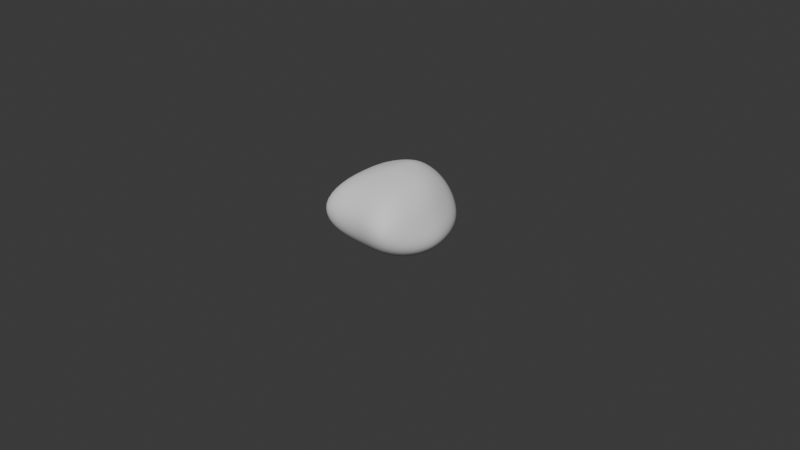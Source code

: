 # Source: DustMite.blend  (saved by Blender 4.2.66; exported with 4.5.12 LTS)
import bpy
from mathutils import Matrix  # noqa: F401  (used for matrix-valued properties, if any)

bpy.ops.wm.read_factory_settings(use_empty=True)
scene = bpy.context.scene
scene.name = 'Scene'

# ---- collections
col_collection = bpy.data.collections.new('Collection'); scene.collection.children.link(col_collection)

# ---- world
world_world = bpy.data.worlds.new('World'); scene.world = world_world
world_world.use_nodes = True; world_world.node_tree.nodes.clear()
_N = world_world.node_tree.nodes; _L = world_world.node_tree.links
n0 = _N.new('ShaderNodeOutputWorld'); n0.name = 'World Output'; n0.location = (300, 300)
n1 = _N.new('ShaderNodeBackground'); n1.name = 'Background'; n1.location = (10, 300)
n1.inputs[0].default_value = (0.05088, 0.05088, 0.05088, 1.0)
_L.new(n1.outputs[0], n0.inputs[0])
n0.is_active_output = True
world_world.color = (0.05088, 0.05088, 0.05088)
world_world.sun_shadow_jitter_overblur = 0.0

# ---- cameras
cam_camera = bpy.data.cameras.new('Camera')
cam_camera.clip_end = 100.0
cam_camera.ortho_scale = 7.314

# ---- meshes
me_sphere_001 = bpy.data.meshes.new('Sphere.001')
me_sphere_001.from_pydata([(0.08448, 0.3945, 0.8285), (0.1619, 0.686, 0.657), (0.2387, 0.871, 0.3663), (0.2623, 0.9311, 0.06005), (0.2166, 0.8569, -0.1573), (0.1281, 0.6563, -0.3297), (0.03428, 0.3636, -0.422), (0.1802, 0.3369, 0.8117), (0.3026, 0.5705, 0.6355), (0.4157, 0.7137, 0.3579), (0.4759, 0.7588, 0.06816), (0.4189, 0.6974, -0.1453), (0.2857, 0.534, -0.3214), (0.1287, 0.2971, -0.4193), (0.2572, 0.2451, 0.796), (0.4059, 0.3943, 0.6108), (0.5218, 0.4745, 0.3415), (0.615, 0.4969, 0.07012), (0.5693, 0.457, -0.1335), (0.4155, 0.3503, -0.3078), (0.205, 0.1969, -0.4139), (0.3115, 0.1309, 0.7843), (0.49, 0.1821, 0.5909), (0.5991, 0.194, 0.3225), (0.699, 0.1847, 0.06153), (0.6639, 0.1641, -0.1323), (0.4978, 0.1255, -0.3001), (0.2528, 0.07466, -0.4084), (0.3341, 0.007753, 0.7789), (0.5416, -0.07413, 0.5826), (0.6483, -0.1439, 0.3043), (0.7428, -0.1518, 0.05048), (0.7052, -0.142, -0.1357), (0.526, -0.1114, -0.2983), (0.2668, -0.05516, -0.4042), (0.3145, -0.1108, 0.7823), (0.5247, -0.3803, 0.6025), (0.6301, -0.6054, 0.3224), (0.682, -0.5981, 0.0429), (0.6447, -0.4916, -0.1448), (0.4859, -0.3368, -0.2992), (0.2441, -0.177, -0.4016), (0.2542, -0.2083, 0.7944), (0.4525, -0.6062, 0.6561), (0.5631, -0.9869, 0.3946), (0.5644, -0.9492, 0.08712), (0.5032, -0.7752, -0.1279), (0.3775, -0.5284, -0.2941), (0.1836, -0.2769, -0.3999), (0.1588, -0.2725, 0.8115), (0.317, -0.7158, 0.7004), (0.3859, -1.122, 0.4273), (0.3729, -1.089, 0.1141), (0.3125, -0.904, -0.1091), (0.2091, -0.6363, -0.2872), (0.09005, -0.3419, -0.3974), (0.0, -0.3017, 0.8303), (0.0, -0.7042, 0.7182), (0.0, -1.005, 0.4371), (0.0, -1.016, 0.1199), (0.0, -0.8895, -0.1045), (0.0, -0.6641, -0.2849), (0.0, -0.3641, -0.3952), (-0.1588, -0.2725, 0.8115), (-0.317, -0.7158, 0.7004), (-0.3859, -1.122, 0.4273), (-0.3729, -1.089, 0.1141), (-0.3125, -0.904, -0.1091), (-0.2091, -0.6363, -0.2872), (-0.09005, -0.3419, -0.3974), (-0.2542, -0.2083, 0.7944), (-0.4525, -0.6062, 0.6561), (-0.5631, -0.9869, 0.3946), (-0.5644, -0.9492, 0.08712), (-0.5032, -0.7752, -0.1279), (-0.3775, -0.5284, -0.2941), (-0.1836, -0.2769, -0.3999), (-0.3145, -0.1108, 0.7823), (-0.5247, -0.3803, 0.6025), (-0.6301, -0.6054, 0.3224), (-0.682, -0.5981, 0.0429), (-0.6447, -0.4916, -0.1448), (-0.4859, -0.3368, -0.2992), (-0.2441, -0.177, -0.4016), (0.0, 0.04873, 0.8814), (-0.3341, 0.007753, 0.7789), (-0.5416, -0.07413, 0.5826), (-0.6483, -0.1439, 0.3043), (-0.7428, -0.1518, 0.05048), (-0.7052, -0.142, -0.1357), (-0.526, -0.1114, -0.2983), (-0.2668, -0.05516, -0.4042), (0.0, 0.01761, -0.4346), (-0.3115, 0.1309, 0.7843), (-0.49, 0.1821, 0.5909), (-0.5991, 0.194, 0.3225), (-0.699, 0.1847, 0.06153), (-0.6639, 0.1641, -0.1323), (-0.4978, 0.1255, -0.3001), (-0.2528, 0.07466, -0.4084), (-0.2572, 0.2451, 0.796), (-0.4059, 0.3943, 0.6108), (-0.5218, 0.4745, 0.3415), (-0.615, 0.4969, 0.07012), (-0.5693, 0.457, -0.1335), (-0.4155, 0.3503, -0.3078), (-0.205, 0.1969, -0.4139), (-0.1802, 0.3369, 0.8117), (-0.3026, 0.5705, 0.6355), (-0.4157, 0.7137, 0.3579), (-0.4759, 0.7588, 0.06816), (-0.4189, 0.6974, -0.1453), (-0.2857, 0.534, -0.3214), (-0.1287, 0.2971, -0.4193), (-0.08448, 0.3945, 0.8285), (-0.1619, 0.686, 0.657), (-0.2387, 0.871, 0.3663), (-0.2623, 0.9311, 0.06005), (-0.2166, 0.8569, -0.1573), (-0.1281, 0.6563, -0.3297), (-0.03428, 0.3636, -0.422), (0.0, 0.4109, 0.8419), (0.0, 0.7214, 0.6736), (0.0, 0.9236, 0.3748), (0.0, 0.9948, 0.06275), (0.0, 0.9172, -0.1537), (0.0, 0.7034, -0.3247), (0.0, 0.3892, -0.4182)], [], [(92, 127, 6), (126, 125, 4, 5), (124, 123, 2, 3), (122, 121, 0, 1), (127, 126, 5, 6), (125, 124, 3, 4), (123, 122, 1, 2), (121, 84, 0), (6, 5, 12, 13), (4, 3, 10, 11), (2, 1, 8, 9), (0, 84, 7), (92, 6, 13), (5, 4, 11, 12), (3, 2, 9, 10), (1, 0, 7, 8), (11, 10, 17, 18), (9, 8, 15, 16), (7, 84, 14), (92, 13, 20), (12, 11, 18, 19), (10, 9, 16, 17), (8, 7, 14, 15), (13, 12, 19, 20), (92, 20, 27), (19, 18, 25, 26), (17, 16, 23, 24), (15, 14, 21, 22), (20, 19, 26, 27), (18, 17, 24, 25), (16, 15, 22, 23), (14, 84, 21), (24, 23, 30, 31), (22, 21, 28, 29), (27, 26, 33, 34), (25, 24, 31, 32), (23, 22, 29, 30), (21, 84, 28), (92, 27, 34), (26, 25, 32, 33), (34, 33, 40, 41), (32, 31, 38, 39), (30, 29, 36, 37), (28, 84, 35), (92, 34, 41), (33, 32, 39, 40), (31, 30, 37, 38), (29, 28, 35, 36), (37, 36, 43, 44), (35, 84, 42), (92, 41, 48), (40, 39, 46, 47), (38, 37, 44, 45), (36, 35, 42, 43), (41, 40, 47, 48), (39, 38, 45, 46), (92, 48, 55), (47, 46, 53, 54), (45, 44, 51, 52), (43, 42, 49, 50), (48, 47, 54, 55), (46, 45, 52, 53), (44, 43, 50, 51), (42, 84, 49), (50, 49, 56, 57), (55, 54, 61, 62), (53, 52, 59, 60), (51, 50, 57, 58), (49, 84, 56), (92, 55, 62), (54, 53, 60, 61), (52, 51, 58, 59), (62, 61, 68, 69), (60, 59, 66, 67), (58, 57, 64, 65), (56, 84, 63), (92, 62, 69), (61, 60, 67, 68), (59, 58, 65, 66), (57, 56, 63, 64), (63, 84, 70), (92, 69, 76), (68, 67, 74, 75), (66, 65, 72, 73), (64, 63, 70, 71), (69, 68, 75, 76), (67, 66, 73, 74), (65, 64, 71, 72), (75, 74, 81, 82), (73, 72, 79, 80), (71, 70, 77, 78), (76, 75, 82, 83), (74, 73, 80, 81), (72, 71, 78, 79), (70, 84, 77), (92, 76, 83), (83, 82, 90, 91), (81, 80, 88, 89), (79, 78, 86, 87), (77, 84, 85), (92, 83, 91), (82, 81, 89, 90), (80, 79, 87, 88), (78, 77, 85, 86), (89, 88, 96, 97), (87, 86, 94, 95), (85, 84, 93), (92, 91, 99), (90, 89, 97, 98), (88, 87, 95, 96), (86, 85, 93, 94), (91, 90, 98, 99), (92, 99, 106), (98, 97, 104, 105), (96, 95, 102, 103), (94, 93, 100, 101), (99, 98, 105, 106), (97, 96, 103, 104), (95, 94, 101, 102), (93, 84, 100), (103, 102, 109, 110), (101, 100, 107, 108), (106, 105, 112, 113), (104, 103, 110, 111), (102, 101, 108, 109), (100, 84, 107), (92, 106, 113), (105, 104, 111, 112), (113, 112, 119, 120), (111, 110, 117, 118), (109, 108, 115, 116), (107, 84, 114), (92, 113, 120), (112, 111, 118, 119), (110, 109, 116, 117), (108, 107, 114, 115), (116, 115, 122, 123), (114, 84, 121), (92, 120, 127), (119, 118, 125, 126), (117, 116, 123, 124), (115, 114, 121, 122), (120, 119, 126, 127), (118, 117, 124, 125)])
me_sphere_001.polygons.foreach_set('use_smooth', [True] * 144)
_uv = me_sphere_001.uv_layers.new(name='UVMap')
_uv.uv.foreach_set('vector', [0.6944, 0.0, 0.7222, 0.125, 0.6667, 0.125, 0.7222, 0.25, 0.7222, 0.375, 0.6667, 0.375, 0.6667, 0.25, 0.7222, 0.5, 0.7222, 0.625, 0.6667, 0.625, 0.6667, 0.5, 0.7222, 0.75, 0.7222, 0.875, 0.6667, 0.875, 0.6667, 0.75, 0.7222, 0.125, 0.7222, 0.25, 0.6667, 0.25, 0.6667, 0.125, 0.7222, 0.375, 0.7222, 0.5, 0.6667, 0.5, 0.6667, 0.375, 0.7222, 0.625, 0.7222, 0.75, 0.6667, 0.75, 0.6667, 0.625, 0.7222, 0.875, 0.6944, 1.0, 0.6667, 0.875, 0.6667, 0.125, 0.6667, 0.25, 0.6111, 0.25, 0.6111, 0.125, 0.6667, 0.375, 0.6667, 0.5, 0.6111, 0.5, 0.6111, 0.375, 0.6667, 0.625, 0.6667, 0.75, 0.6111, 0.75, 0.6111, 0.625, 0.6667, 0.875, 0.6389, 1.0, 0.6111, 0.875, 0.6389, 0.0, 0.6667, 0.125, 0.6111, 0.125, 0.6667, 0.25, 0.6667, 0.375, 0.6111, 0.375, 0.6111, 0.25, 0.6667, 0.5, 0.6667, 0.625, 0.6111, 0.625, 0.6111, 0.5, 0.6667, 0.75, 0.6667, 0.875, 0.6111, 0.875, 0.6111, 0.75, 0.6111, 0.375, 0.6111, 0.5, 0.5556, 0.5, 0.5556, 0.375, 0.6111, 0.625, 0.6111, 0.75, 0.5556, 0.75, 0.5556, 0.625, 0.6111, 0.875, 0.5833, 1.0, 0.5556, 0.875, 0.5833, 0.0, 0.6111, 0.125, 0.5556, 0.125, 0.6111, 0.25, 0.6111, 0.375, 0.5556, 0.375, 0.5556, 0.25, 0.6111, 0.5, 0.6111, 0.625, 0.5556, 0.625, 0.5556, 0.5, 0.6111, 0.75, 0.6111, 0.875, 0.5556, 0.875, 0.5556, 0.75, 0.6111, 0.125, 0.6111, 0.25, 0.5556, 0.25, 0.5556, 0.125, 0.5278, 0.0, 0.5556, 0.125, 0.5, 0.125, 0.5556, 0.25, 0.5556, 0.375, 0.5, 0.375, 0.5, 0.25, 0.5556, 0.5, 0.5556, 0.625, 0.5, 0.625, 0.5, 0.5, 0.5556, 0.75, 0.5556, 0.875, 0.5, 0.875, 0.5, 0.75, 0.5556, 0.125, 0.5556, 0.25, 0.5, 0.25, 0.5, 0.125, 0.5556, 0.375, 0.5556, 0.5, 0.5, 0.5, 0.5, 0.375, 0.5556, 0.625, 0.5556, 0.75, 0.5, 0.75, 0.5, 0.625, 0.5556, 0.875, 0.5278, 1.0, 0.5, 0.875, 0.5, 0.5, 0.5, 0.625, 0.4444, 0.625, 0.4444, 0.5, 0.5, 0.75, 0.5, 0.875, 0.4444, 0.875, 0.4444, 0.75, 0.5, 0.125, 0.5, 0.25, 0.4444, 0.25, 0.4444, 0.125, 0.5, 0.375, 0.5, 0.5, 0.4444, 0.5, 0.4444, 0.375, 0.5, 0.625, 0.5, 0.75, 0.4444, 0.75, 0.4444, 0.625, 0.5, 0.875, 0.4722, 1.0, 0.4444, 0.875, 0.4722, 0.0, 0.5, 0.125, 0.4444, 0.125, 0.5, 0.25, 0.5, 0.375, 0.4444, 0.375, 0.4444, 0.25, 0.4444, 0.125, 0.4444, 0.25, 0.3889, 0.25, 0.3889, 0.125, 0.4444, 0.375, 0.4444, 0.5, 0.3889, 0.5, 0.3889, 0.375, 0.4444, 0.625, 0.4444, 0.75, 0.3889, 0.75, 0.3889, 0.625, 0.4444, 0.875, 0.4167, 1.0, 0.3889, 0.875, 0.4167, 0.0, 0.4444, 0.125, 0.3889, 0.125, 0.4444, 0.25, 0.4444, 0.375, 0.3889, 0.375, 0.3889, 0.25, 0.4444, 0.5, 0.4444, 0.625, 0.3889, 0.625, 0.3889, 0.5, 0.4444, 0.75, 0.4444, 0.875, 0.3889, 0.875, 0.3889, 0.75, 0.3889, 0.625, 0.3889, 0.75, 0.3333, 0.75, 0.3333, 0.625, 0.3889, 0.875, 0.3611, 1.0, 0.3333, 0.875, 0.3611, 0.0, 0.3889, 0.125, 0.3333, 0.125, 0.3889, 0.25, 0.3889, 0.375, 0.3333, 0.375, 0.3333, 0.25, 0.3889, 0.5, 0.3889, 0.625, 0.3333, 0.625, 0.3333, 0.5, 0.3889, 0.75, 0.3889, 0.875, 0.3333, 0.875, 0.3333, 0.75, 0.3889, 0.125, 0.3889, 0.25, 0.3333, 0.25, 0.3333, 0.125, 0.3889, 0.375, 0.3889, 0.5, 0.3333, 0.5, 0.3333, 0.375, 0.3056, 0.0, 0.3333, 0.125, 0.2778, 0.125, 0.3333, 0.25, 0.3333, 0.375, 0.2778, 0.375, 0.2778, 0.25, 0.3333, 0.5, 0.3333, 0.625, 0.2778, 0.625, 0.2778, 0.5, 0.3333, 0.75, 0.3333, 0.875, 0.2778, 0.875, 0.2778, 0.75, 0.3333, 0.125, 0.3333, 0.25, 0.2778, 0.25, 0.2778, 0.125, 0.3333, 0.375, 0.3333, 0.5, 0.2778, 0.5, 0.2778, 0.375, 0.3333, 0.625, 0.3333, 0.75, 0.2778, 0.75, 0.2778, 0.625, 0.3333, 0.875, 0.3056, 1.0, 0.2778, 0.875, 0.2778, 0.75, 0.2778, 0.875, 0.2222, 0.875, 0.2222, 0.75, 0.2778, 0.125, 0.2778, 0.25, 0.2222, 0.25, 0.2222, 0.125, 0.2778, 0.375, 0.2778, 0.5, 0.2222, 0.5, 0.2222, 0.375, 0.2778, 0.625, 0.2778, 0.75, 0.2222, 0.75, 0.2222, 0.625, 0.2778, 0.875, 0.25, 1.0, 0.2222, 0.875, 0.25, 0.0, 0.2778, 0.125, 0.2222, 0.125, 0.2778, 0.25, 0.2778, 0.375, 0.2222, 0.375, 0.2222, 0.25, 0.2778, 0.5, 0.2778, 0.625, 0.2222, 0.625, 0.2222, 0.5, 0.2222, 0.125, 0.2222, 0.25, 0.1667, 0.25, 0.1667, 0.125, 0.2222, 0.375, 0.2222, 0.5, 0.1667, 0.5, 0.1667, 0.375, 0.2222, 0.625, 0.2222, 0.75, 0.1667, 0.75, 0.1667, 0.625, 0.2222, 0.875, 0.1944, 1.0, 0.1667, 0.875, 0.1944, 0.0, 0.2222, 0.125, 0.1667, 0.125, 0.2222, 0.25, 0.2222, 0.375, 0.1667, 0.375, 0.1667, 0.25, 0.2222, 0.5, 0.2222, 0.625, 0.1667, 0.625, 0.1667, 0.5, 0.2222, 0.75, 0.2222, 0.875, 0.1667, 0.875, 0.1667, 0.75, 0.1667, 0.875, 0.1389, 1.0, 0.1111, 0.875, 0.1389, 0.0, 0.1667, 0.125, 0.1111, 0.125, 0.1667, 0.25, 0.1667, 0.375, 0.1111, 0.375, 0.1111, 0.25, 0.1667, 0.5, 0.1667, 0.625, 0.1111, 0.625, 0.1111, 0.5, 0.1667, 0.75, 0.1667, 0.875, 0.1111, 0.875, 0.1111, 0.75, 0.1667, 0.125, 0.1667, 0.25, 0.1111, 0.25, 0.1111, 0.125, 0.1667, 0.375, 0.1667, 0.5, 0.1111, 0.5, 0.1111, 0.375, 0.1667, 0.625, 0.1667, 0.75, 0.1111, 0.75, 0.1111, 0.625, 0.1111, 0.25, 0.1111, 0.375, 0.05556, 0.375, 0.05556, 0.25, 0.1111, 0.5, 0.1111, 0.625, 0.05556, 0.625, 0.05556, 0.5, 0.1111, 0.75, 0.1111, 0.875, 0.05556, 0.875, 0.05556, 0.75, 0.1111, 0.125, 0.1111, 0.25, 0.05556, 0.25, 0.05556, 0.125, 0.1111, 0.375, 0.1111, 0.5, 0.05556, 0.5, 0.05556, 0.375, 0.1111, 0.625, 0.1111, 0.75, 0.05556, 0.75, 0.05556, 0.625, 0.1111, 0.875, 0.08333, 1.0, 0.05556, 0.875, 0.08333, 0.0, 0.1111, 0.125, 0.05556, 0.125, 0.05556, 0.125, 0.05556, 0.25, 0.0, 0.25, 2.98e-08, 0.125, 0.05556, 0.375, 0.05556, 0.5, 0.0, 0.5, 2.98e-08, 0.375, 0.05556, 0.625, 0.05556, 0.75, 0.0, 0.75, 2.98e-08, 0.625, 0.05556, 0.875, 0.02778, 1.0, 2.98e-08, 0.875, 0.02778, 0.0, 0.05556, 0.125, 2.98e-08, 0.125, 0.05556, 0.25, 0.05556, 0.375, 2.98e-08, 0.375, 0.0, 0.25, 0.05556, 0.5, 0.05556, 0.625, 2.98e-08, 0.625, 0.0, 0.5, 0.05556, 0.75, 0.05556, 0.875, 2.98e-08, 0.875, 0.0, 0.75, 1.0, 0.375, 1.0, 0.5, 0.9444, 0.5, 0.9444, 0.375, 1.0, 0.625, 1.0, 0.75, 0.9444, 0.75, 0.9444, 0.625, 1.0, 0.875, 0.9722, 1.0, 0.9444, 0.875, 0.9722, 0.0, 1.0, 0.125, 0.9444, 0.125, 1.0, 0.25, 1.0, 0.375, 0.9444, 0.375, 0.9444, 0.25, 1.0, 0.5, 1.0, 0.625, 0.9444, 0.625, 0.9444, 0.5, 1.0, 0.75, 1.0, 0.875, 0.9444, 0.875, 0.9444, 0.75, 1.0, 0.125, 1.0, 0.25, 0.9444, 0.25, 0.9444, 0.125, 0.9167, 0.0, 0.9444, 0.125, 0.8889, 0.125, 0.9444, 0.25, 0.9444, 0.375, 0.8889, 0.375, 0.8889, 0.25, 0.9444, 0.5, 0.9444, 0.625, 0.8889, 0.625, 0.8889, 0.5, 0.9444, 0.75, 0.9444, 0.875, 0.8889, 0.875, 0.8889, 0.75, 0.9444, 0.125, 0.9444, 0.25, 0.8889, 0.25, 0.8889, 0.125, 0.9444, 0.375, 0.9444, 0.5, 0.8889, 0.5, 0.8889, 0.375, 0.9444, 0.625, 0.9444, 0.75, 0.8889, 0.75, 0.8889, 0.625, 0.9444, 0.875, 0.9167, 1.0, 0.8889, 0.875, 0.8889, 0.5, 0.8889, 0.625, 0.8333, 0.625, 0.8333, 0.5, 0.8889, 0.75, 0.8889, 0.875, 0.8333, 0.875, 0.8333, 0.75, 0.8889, 0.125, 0.8889, 0.25, 0.8333, 0.25, 0.8333, 0.125, 0.8889, 0.375, 0.8889, 0.5, 0.8333, 0.5, 0.8333, 0.375, 0.8889, 0.625, 0.8889, 0.75, 0.8333, 0.75, 0.8333, 0.625, 0.8889, 0.875, 0.8611, 1.0, 0.8333, 0.875, 0.8611, 0.0, 0.8889, 0.125, 0.8333, 0.125, 0.8889, 0.25, 0.8889, 0.375, 0.8333, 0.375, 0.8333, 0.25, 0.8333, 0.125, 0.8333, 0.25, 0.7778, 0.25, 0.7778, 0.125, 0.8333, 0.375, 0.8333, 0.5, 0.7778, 0.5, 0.7778, 0.375, 0.8333, 0.625, 0.8333, 0.75, 0.7778, 0.75, 0.7778, 0.625, 0.8333, 0.875, 0.8056, 1.0, 0.7778, 0.875, 0.8056, 0.0, 0.8333, 0.125, 0.7778, 0.125, 0.8333, 0.25, 0.8333, 0.375, 0.7778, 0.375, 0.7778, 0.25, 0.8333, 0.5, 0.8333, 0.625, 0.7778, 0.625, 0.7778, 0.5, 0.8333, 0.75, 0.8333, 0.875, 0.7778, 0.875, 0.7778, 0.75, 0.7778, 0.625, 0.7778, 0.75, 0.7222, 0.75, 0.7222, 0.625, 0.7778, 0.875, 0.75, 1.0, 0.7222, 0.875, 0.75, 0.0, 0.7778, 0.125, 0.7222, 0.125, 0.7778, 0.25, 0.7778, 0.375, 0.7222, 0.375, 0.7222, 0.25, 0.7778, 0.5, 0.7778, 0.625, 0.7222, 0.625, 0.7222, 0.5, 0.7778, 0.75, 0.7778, 0.875, 0.7222, 0.875, 0.7222, 0.75, 0.7778, 0.125, 0.7778, 0.25, 0.7222, 0.25, 0.7222, 0.125, 0.7778, 0.375, 0.7778, 0.5, 0.7222, 0.5, 0.7222, 0.375])
me_sphere_001.use_mirror_x = True
me_sphere_001.update()

# ---- objects
ob_camera = bpy.data.objects.new('Camera', cam_camera)
ob_sphere = bpy.data.objects.new('Sphere', me_sphere_001)

# ---- transforms, parenting, visibility, modifiers, constraints
ob_camera.location = (7.359, -6.926, 4.958)
ob_camera.rotation_euler = (1.109, 0.0, 0.8149)
ob_camera.lock_rotations_4d = False
ob_camera.empty_display_type = 'ARROWS'
ob_camera.color = (0.0, 0.0, 0.0, 0.0)
ob_camera.display_type = 'WIRE'
ob_camera.lineart.crease_threshold = 0.0
ob_sphere.location = (0.0, 0.0, 0.0)
ob_sphere.scale = (0.8401, 0.6152, 0.6893)
ob_sphere.use_mesh_mirror_x = True
_m = ob_sphere.modifiers.new('Subdivision', 'SUBSURF')

# ---- collection membership
col_collection.objects.link(ob_camera)
col_collection.objects.link(ob_sphere)

# ---- scene / render settings (as saved in the file)
scene.camera = ob_camera
scene.frame_start = 1; scene.frame_end = 250; scene.frame_set(1)
scene.render.engine = 'BLENDER_EEVEE_NEXT'
bpy.context.view_layer.update()

# ---- added for rendering (the .blend has no usable light): sun
light_auto_sun = bpy.data.lights.new('AutoSun', 'SUN')
light_auto_sun.energy = 3.0
light_auto_sun.angle = 0.0523599
ob_auto_sun = bpy.data.objects.new('AutoSun', light_auto_sun)
scene.collection.objects.link(ob_auto_sun)
ob_auto_sun.rotation_euler = (0.872665, 0.174533, 0.523599)
bpy.context.view_layer.update()
